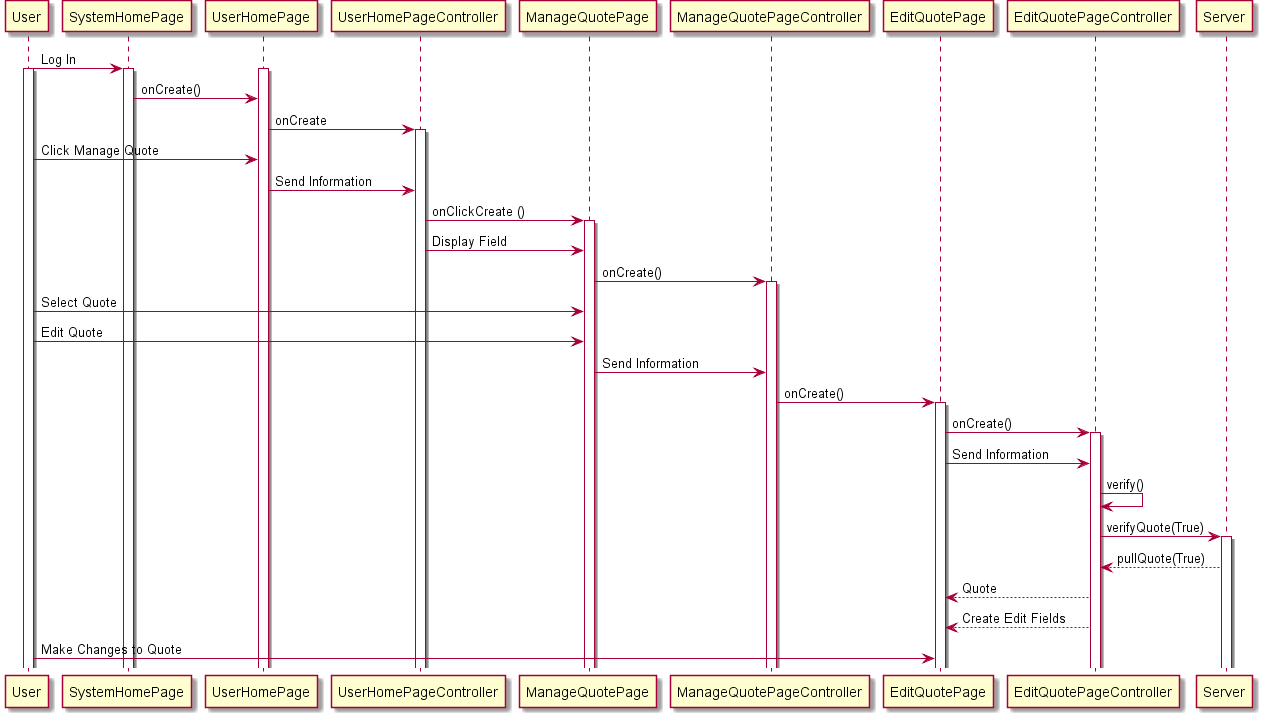

The diagram above was rendered by PlantUML. Its source (embedded in the PNG):
@startuml
User -> SystemHomePage : Log In
activate User
activate SystemHomePage
activate UserHomePage
SystemHomePage -> UserHomePage  : onCreate()
UserHomePage -> UserHomePageController: onCreate
activate UserHomePageController
User -> UserHomePage : Click Manage Quote
UserHomePage -> UserHomePageController : Send Information
UserHomePageController -> ManageQuotePage : onClickCreate ()
activate ManageQuotePage
UserHomePageController -> ManageQuotePage : Display Field
ManageQuotePage -> ManageQuotePageController : onCreate()
activate ManageQuotePageController
User -> ManageQuotePage : Select Quote
User -> ManageQuotePage : Edit Quote
ManageQuotePage -> ManageQuotePageController : Send Information
ManageQuotePageController -> EditQuotePage : onCreate()
activate EditQuotePage
EditQuotePage -> EditQuotePageController : onCreate()
activate EditQuotePageController
EditQuotePage -> EditQuotePageController : Send Information
EditQuotePageController -> EditQuotePageController : verify()
EditQuotePageController -> Server : verifyQuote(True)
activate Server
Server --> EditQuotePageController : pullQuote(True)
EditQuotePageController --> EditQuotePage : Quote
EditQuotePageController --> EditQuotePage : Create Edit Fields
User -> EditQuotePage : Make Changes to Quote
@enduml